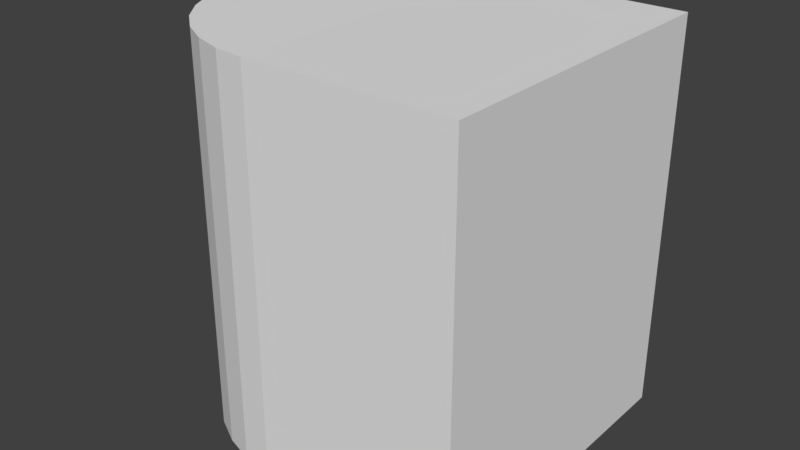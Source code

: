 # Source: garaz.blend  (saved by Blender 2.77.0; exported with 4.5.12 LTS)
import bpy
from mathutils import Matrix  # noqa: F401  (used for matrix-valued properties, if any)

bpy.ops.wm.read_factory_settings(use_empty=True)
scene = bpy.context.scene
scene.name = 'Scene'

# ---- collections
col_collection_1 = bpy.data.collections.new('Collection 1'); scene.collection.children.link(col_collection_1)

# ---- world
world_world = bpy.data.worlds.new('World'); scene.world = world_world
world_world.color = (0.05088, 0.05088, 0.05088)
world_world.use_sun_shadow = False
world_world.sun_shadow_jitter_overblur = 0.0
world_world.cycles.sampling_method = 'MANUAL'

# ---- meshes
me_cylinder = bpy.data.meshes.new('Cylinder')
me_cylinder.from_pydata([(0.08085, 0.8738, -5.259), (0.07198, 0.8877, -2.792), (1.356, 0.8857, -5.256), (1.347, 0.8995, -2.789), (1.356, -1.114, -5.256), (1.347, -1.1, -2.789), (0.08085, -1.126, -5.259), (0.07198, -1.112, -2.792), (-0.1142, -1.107, -5.259), (-0.1231, -1.093, -2.792), (-0.3018, -1.05, -5.259), (-0.3107, -1.036, -2.792), (-0.4747, -0.9576, -5.259), (-0.4836, -0.9438, -2.792), (-0.6263, -0.8333, -5.259), (-0.6351, -0.8194, -2.792), (-0.7506, -0.6817, -5.259), (-0.7595, -0.6679, -2.792), (-0.843, -0.5088, -5.259), (-0.8519, -0.495, -2.792), (-0.8999, -0.3212, -5.259), (-0.9088, -0.3074, -2.792), (-0.9192, -0.1262, -5.259), (-0.928, -0.1123, -2.792), (-0.8999, 0.06894, -5.259), (-0.9088, 0.08278, -2.792), (-0.843, 0.2565, -5.259), (-0.8519, 0.2704, -2.792), (-0.7506, 0.4294, -5.259), (-0.7595, 0.4433, -2.792), (-0.6263, 0.581, -5.259), (-0.6351, 0.5948, -2.792), (-0.4747, 0.7053, -5.259), (-0.4836, 0.7192, -2.792), (-0.3018, 0.7977, -5.259), (-0.3107, 0.8116, -2.792), (-0.1142, 0.8546, -5.259), (-0.1231, 0.8685, -2.792), (0.08156, 0.8666, -5.252), (0.0727, 0.8804, -2.798), (1.35, 0.8799, -5.25), (1.341, 0.8937, -2.795), (1.35, -1.109, -5.25), (1.341, -1.095, -2.795), (0.07193, -1.105, -2.799), (0.08077, -1.119, -5.252), (0.07206, 0.8806, -2.799), (0.0809, 0.8668, -5.252), (0.08156, -1.119, -5.252), (0.07269, -1.105, -2.798), (-0.1128, -1.1, -5.252), (-0.1217, -1.086, -2.798), (-0.299, -1.043, -5.252), (-0.3079, -1.029, -2.798), (-0.4707, -0.9516, -5.252), (-0.4796, -0.9377, -2.798), (-0.6211, -0.8281, -5.252), (-0.63, -0.8143, -2.798), (-0.7446, -0.6777, -5.252), (-0.7534, -0.6638, -2.798), (-0.8363, -0.506, -5.252), (-0.8452, -0.4922, -2.798), (-0.8928, -0.3198, -5.252), (-0.9017, -0.306, -2.798), (-0.9119, -0.1261, -5.252), (-0.9207, -0.1123, -2.798), (-0.8928, 0.06752, -5.252), (-0.9017, 0.08135, -2.798), (-0.8363, 0.2538, -5.252), (-0.8452, 0.2676, -2.798), (-0.7446, 0.4254, -5.252), (-0.7534, 0.4392, -2.798), (-0.6211, 0.5758, -5.252), (-0.63, 0.5896, -2.798), (-0.4707, 0.6993, -5.252), (-0.4795, 0.7131, -2.798), (-0.2991, 0.791, -5.252), (-0.3079, 0.8048, -2.798), (-0.1128, 0.8475, -5.252), (-0.1217, 0.8613, -2.798)], [], [(2, 3, 5, 4), (7, 6, 4, 5), (6, 0, 2, 4), (1, 7, 5, 3), (0, 1, 3, 2), (0, 6, 8, 10, 12, 14, 16, 18, 20, 22, 24, 26, 28, 30, 32, 34, 36), (7, 1, 37, 35, 33, 31, 29, 27, 25, 23, 21, 19, 17, 15, 13, 11, 9), (6, 7, 9, 8), (8, 9, 11, 10), (10, 11, 13, 12), (12, 13, 15, 14), (14, 15, 17, 16), (16, 17, 19, 18), (18, 19, 21, 20), (20, 21, 23, 22), (22, 23, 25, 24), (24, 25, 27, 26), (26, 27, 29, 28), (28, 29, 31, 30), (30, 31, 33, 32), (32, 33, 35, 34), (34, 35, 37, 36), (36, 37, 1, 0), (42, 43, 41, 40), (43, 42, 45, 44), (42, 40, 47, 45), (41, 43, 44, 46), (40, 41, 46, 47), (45, 47, 38, 48), (47, 46, 39, 38), (44, 45, 48, 49), (46, 44, 49, 39), (78, 76, 74, 72, 70, 68, 66, 64, 62, 60, 58, 56, 54, 52, 50, 48, 38), (51, 53, 55, 57, 59, 61, 63, 65, 67, 69, 71, 73, 75, 77, 79, 39, 49), (50, 51, 49, 48), (52, 53, 51, 50), (54, 55, 53, 52), (56, 57, 55, 54), (58, 59, 57, 56), (60, 61, 59, 58), (62, 63, 61, 60), (64, 65, 63, 62), (66, 67, 65, 64), (68, 69, 67, 66), (70, 71, 69, 68), (72, 73, 71, 70), (74, 75, 73, 72), (76, 77, 75, 74), (78, 79, 77, 76), (38, 39, 79, 78)])
_uv = me_cylinder.uv_layers.new(name='UVMap')
_uv.uv.foreach_set('vector', [0.2355, 0.001515, 0.2355, 0.3346, 0.0, 0.3331, 2.807e-08, 0.0, 0.3178, 0.6665, 0.3178, 0.3333, 0.4678, 0.3331, 0.4678, 0.6662, 0.7033, 0.5074, 0.4678, 0.5049, 0.4678, 0.3331, 0.7033, 0.3356, 0.4696, 0.136, 0.705, 0.1335, 0.705, 0.3052, 0.4696, 0.3077, 0.08204, 0.6679, 0.08204, 0.3348, 0.232, 0.335, 0.232, 0.6682, 0.4678, 0.5049, 0.7033, 0.5074, 0.7008, 0.5337, 0.6939, 0.5589, 0.6828, 0.5821, 0.668, 0.6024, 0.6501, 0.6189, 0.6296, 0.6312, 0.6074, 0.6386, 0.5845, 0.641, 0.5615, 0.6381, 0.5395, 0.6302, 0.5192, 0.6175, 0.5015, 0.6006, 0.4871, 0.58, 0.4764, 0.5566, 0.4699, 0.5312, 0.705, 0.1335, 0.4696, 0.136, 0.4716, 0.1097, 0.4781, 0.08432, 0.4888, 0.06092, 0.5033, 0.04035, 0.521, 0.0234, 0.5412, 0.01074, 0.5633, 0.002834, 0.5862, 0.0, 0.6092, 0.002343, 0.6313, 0.009773, 0.6518, 0.022, 0.6698, 0.03857, 0.6846, 0.05882, 0.6957, 0.082, 0.7026, 0.1072, 0.3178, 0.3333, 0.3178, 0.6665, 0.2949, 0.6666, 0.2949, 0.3334, 0.2949, 0.3334, 0.2949, 0.6666, 0.273, 0.6667, 0.273, 0.3336, 0.273, 0.3336, 0.273, 0.6667, 0.2529, 0.6669, 0.2529, 0.3337, 0.2529, 0.3337, 0.2529, 0.6669, 0.2355, 0.667, 0.2355, 0.3339, 0.6343, 0.641, 0.6343, 0.9741, 0.6165, 0.9743, 0.6165, 0.6411, 0.6165, 0.6411, 0.6165, 0.9743, 0.5961, 0.9744, 0.5961, 0.6413, 0.5961, 0.6413, 0.5961, 0.9744, 0.574, 0.9746, 0.574, 0.6415, 0.574, 0.6415, 0.574, 0.9746, 0.5511, 0.9748, 0.5511, 0.6416, 0.5511, 0.6416, 0.5511, 0.9748, 0.5281, 0.9749, 0.5281, 0.6418, 0.5281, 0.6418, 0.5281, 0.9749, 0.506, 0.975, 0.506, 0.6419, 0.506, 0.6419, 0.506, 0.975, 0.4857, 0.9751, 0.4857, 0.642, 0.4857, 0.642, 0.4857, 0.9751, 0.4678, 0.9752, 0.4678, 0.642, 0.0, 0.6678, 4.211e-08, 0.3347, 0.01734, 0.3346, 0.01734, 0.6678, 0.01734, 0.6678, 0.01734, 0.3346, 0.03732, 0.3347, 0.03732, 0.6678, 0.03732, 0.6678, 0.03732, 0.3347, 0.05916, 0.3347, 0.05916, 0.6678, 0.05916, 0.6678, 0.05916, 0.3347, 0.08204, 0.3348, 0.08204, 0.6679, 0.2355, 0.3331, 0.2355, 0.001514, 0.4696, 0.0, 0.4696, 0.3316, 0.3847, 0.6671, 0.3847, 0.9987, 0.2355, 0.9982, 0.2355, 0.667, 0.8541, 0.001422, 0.8541, 0.2699, 0.705, 0.2681, 0.705, 0.0, 0.1491, 0.6682, 0.1491, 0.9366, 0.0, 0.9381, 9.279e-06, 0.6699, 0.8527, 0.3093, 0.8527, 0.6409, 0.7033, 0.641, 0.7033, 0.3097, 0.2322, 0.3346, 0.2322, 0.6028, 0.2321, 0.6028, 0.2321, 0.3347, 0.2321, 0.3347, 0.2321, 0.6659, 0.232, 0.6659, 0.232, 0.3346, 0.2354, 0.6659, 0.2354, 0.3347, 0.2355, 0.3346, 0.2355, 0.6659, 0.2354, 0.3346, 0.2354, 0.6028, 0.2353, 0.6028, 0.2353, 0.3347, 0.9465, 0.5748, 0.9247, 0.5672, 0.9045, 0.5548, 0.8868, 0.5381, 0.8723, 0.5178, 0.8615, 0.4947, 0.8549, 0.4695, 0.8527, 0.4434, 0.8549, 0.4172, 0.8615, 0.3921, 0.8723, 0.3689, 0.8868, 0.3486, 0.9045, 0.3319, 0.9247, 0.3195, 0.9465, 0.3119, 0.9694, 0.3093, 0.9694, 0.5774, 0.8935, 0.9065, 0.8716, 0.8988, 0.8515, 0.8864, 0.8338, 0.8698, 0.8193, 0.8495, 0.8085, 0.8263, 0.8019, 0.8011, 0.7996, 0.775, 0.8019, 0.7488, 0.8085, 0.7237, 0.8193, 0.7005, 0.8338, 0.6802, 0.8515, 0.6635, 0.8716, 0.6512, 0.8935, 0.6435, 0.9164, 0.641, 0.9164, 0.909, 0.21, 0.9999, 0.21, 0.6686, 0.233, 0.6687, 0.233, 1.0, 0.1879, 0.9998, 0.1879, 0.6685, 0.21, 0.6686, 0.21, 0.9999, 0.1673, 0.9996, 0.1673, 0.6683, 0.1879, 0.6685, 0.1879, 0.9998, 0.1491, 0.9994, 0.1491, 0.6682, 0.1673, 0.6683, 0.1673, 0.9996, 0.652, 0.6411, 0.652, 0.9724, 0.6343, 0.9722, 0.6343, 0.641, 0.6722, 0.6413, 0.6722, 0.9726, 0.652, 0.9724, 0.652, 0.6411, 0.6942, 0.6415, 0.6942, 0.9728, 0.6722, 0.9726, 0.6722, 0.6413, 0.717, 0.6416, 0.717, 0.9729, 0.6942, 0.9728, 0.6942, 0.6415, 0.7398, 0.6418, 0.7398, 0.973, 0.717, 0.9729, 0.717, 0.6416, 0.7617, 0.6419, 0.7617, 0.9732, 0.7398, 0.973, 0.7398, 0.6418, 0.7819, 0.642, 0.7819, 0.9733, 0.7617, 0.9732, 0.7617, 0.6419, 0.7996, 0.642, 0.7996, 0.9733, 0.7819, 0.9733, 0.7819, 0.642, 0.9819, 0.9722, 0.9819, 0.641, 1.0, 0.641, 1.0, 0.9723, 0.9614, 0.9722, 0.9614, 0.641, 0.9819, 0.641, 0.9819, 0.9722, 0.9393, 0.9723, 0.9393, 0.641, 0.9614, 0.641, 0.9614, 0.9722, 0.9164, 0.9724, 0.9164, 0.6411, 0.9393, 0.641, 0.9393, 0.9723])
me_cylinder.use_remesh_preserve_volume = False
me_cylinder.use_remesh_preserve_attributes = False
me_cylinder.use_mirror_vertex_groups = False
me_cylinder.update()

# ---- objects
ob_cylinder = bpy.data.objects.new('Cylinder', me_cylinder)

# ---- transforms, parenting, visibility, modifiers, constraints
ob_cylinder.location = (0.0, 0.0, 38.19)
ob_cylinder.scale = (10.0, 10.0, 10.0)
ob_cylinder.lineart.crease_threshold = 0.0

# ---- collection membership
col_collection_1.objects.link(ob_cylinder)

# ---- scene / render settings (as saved in the file)
scene.frame_start = 1; scene.frame_end = 250; scene.frame_set(1)
scene.render.engine = 'BLENDER_EEVEE_NEXT'
scene.render.resolution_percentage = 50
scene.render.dither_intensity = 0.0
scene.cycles.use_denoising = False
scene.cycles.samples = 128
scene.cycles.sampling_pattern = 'TABULATED_SOBOL'
scene.cycles.light_sampling_threshold = 0.0
scene.cycles.use_adaptive_sampling = False
scene.cycles.use_light_tree = False
scene.cycles.blur_glossy = 0.0
scene.cycles.sample_clamp_indirect = 0.0
scene.view_settings.view_transform = 'Standard'
bpy.context.view_layer.update()

# ---- added for rendering (the .blend has no active camera and no usable light): camera, sun
cam_auto = bpy.data.cameras.new('AutoCamera')
cam_auto.lens = 50.0
cam_auto.sensor_width = 36.0
cam_auto.clip_end = 1000.0
ob_auto_camera = bpy.data.objects.new('AutoCamera', cam_auto)
scene.collection.objects.link(ob_auto_camera)
ob_auto_camera.location = (38.4671, -44.7287, 27.0138)
ob_auto_camera.rotation_euler = (1.09748, -7.21219e-08, 0.694738)
scene.camera = ob_auto_camera
light_auto_sun = bpy.data.lights.new('AutoSun', 'SUN')
light_auto_sun.energy = 3.0
light_auto_sun.angle = 0.0523599
ob_auto_sun = bpy.data.objects.new('AutoSun', light_auto_sun)
scene.collection.objects.link(ob_auto_sun)
ob_auto_sun.rotation_euler = (0.872665, 0.174533, 0.523599)
bpy.context.view_layer.update()
